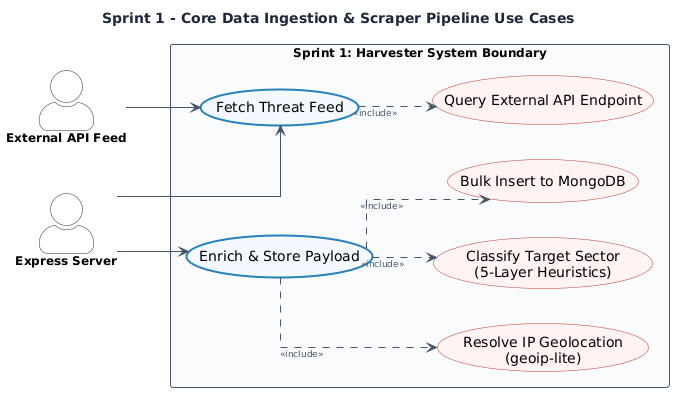

The diagram above was rendered by PlantUML. Its source (embedded in the PNG):
@startuml
skinparam actorStyle awesome
skinparam linetype ortho
left to right direction

!define BASE_COLOR #F2F9FF
!define BASE_BORDER 2980B9
!define INC_COLOR #FFF2F2
!define INC_BORDER C0392B
!define EXT_COLOR #FFFDF2
!define EXT_BORDER D35400

skinparam BackgroundColor #FFFFFF
skinparam TitleFontColor #1E293B
skinparam ActorBorderColor #1E293B
skinparam ActorBackgroundColor #FFFFFF
skinparam ActorFontSize 12
skinparam ActorFontStyle bold

skinparam RectangleBorderColor #475569
skinparam RectangleBackgroundColor #F8FAFC
skinparam RectangleFontSize 12
skinparam RectangleFontStyle bold

skinparam ArrowColor #475569
skinparam ArrowFontSize 9
skinparam ArrowFontColor #475569

title Sprint 1 - Core Data Ingestion & Scraper Pipeline Use Cases

actor "External API Feed" as api
actor "Express Server" as server

rectangle "Sprint 1: Harvester System Boundary" {
    usecase "Fetch Threat Feed" as uc1 BASE_COLOR;line:BASE_BORDER;line.bold
    usecase "Enrich & Store Payload" as uc2 BASE_COLOR;line:BASE_BORDER;line.bold
    
    usecase "Query External API Endpoint" as ucQuery INC_COLOR;line:INC_BORDER
    usecase "Resolve IP Geolocation\n(geoip-lite)" as ucGeo INC_COLOR;line:INC_BORDER
    usecase "Classify Target Sector\n(5-Layer Heuristics)" as ucSector INC_COLOR;line:INC_BORDER
    usecase "Bulk Insert to MongoDB" as ucStore INC_COLOR;line:INC_BORDER

    uc1 ..> ucQuery : <<include>>
    uc2 ..> ucGeo : <<include>>
    uc2 ..> ucSector : <<include>>
    uc2 ..> ucStore : <<include>>
}

api --> uc1
server --> uc1
server --> uc2
@enduml